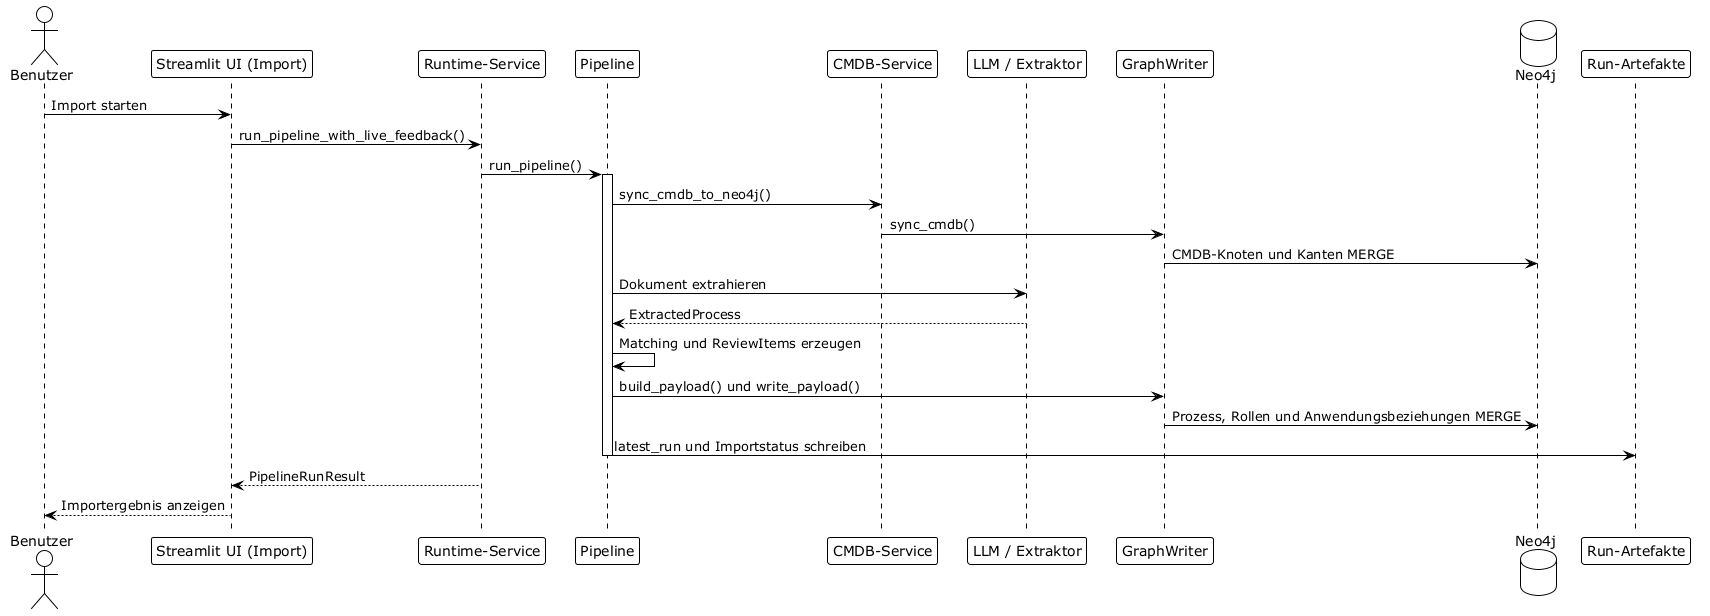

The diagram above was rendered by PlantUML. Its source (embedded in the PNG):
@startuml BRIDGR_Sequenzdiagramme_001
!theme plain
actor "Benutzer" as User
participant "Streamlit UI (Import)" as UI
participant "Runtime-Service" as Runtime
participant "Pipeline" as Pipeline
participant "CMDB-Service" as Cmdb
participant "LLM / Extraktor" as Extractor
participant "GraphWriter" as Writer
database "Neo4j" as Neo4j
participant "Run-Artefakte" as Artifacts

User -> UI : Import starten
UI -> Runtime : run_pipeline_with_live_feedback()
Runtime -> Pipeline : run_pipeline()
activate Pipeline
Pipeline -> Cmdb : sync_cmdb_to_neo4j()
Cmdb -> Writer : sync_cmdb()
Writer -> Neo4j : CMDB-Knoten und Kanten MERGE
Pipeline -> Extractor : Dokument extrahieren
Extractor --> Pipeline : ExtractedProcess
Pipeline -> Pipeline : Matching und ReviewItems erzeugen
Pipeline -> Writer : build_payload() und write_payload()
Writer -> Neo4j : Prozess, Rollen und Anwendungsbeziehungen MERGE
Pipeline -> Artifacts : latest_run und Importstatus schreiben
deactivate Pipeline
Runtime --> UI : PipelineRunResult
UI --> User : Importergebnis anzeigen
@enduml